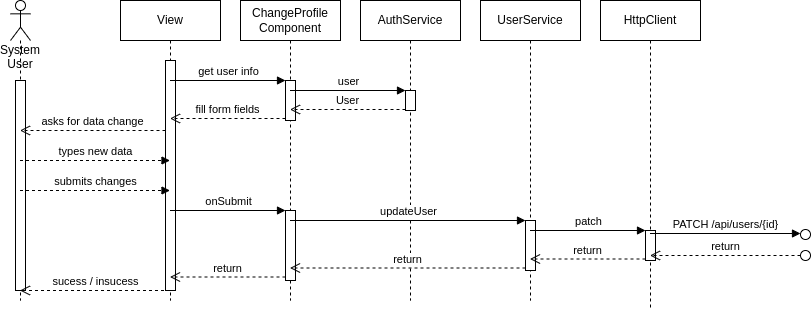

The diagram above was exported from draw.io. Its source (the exported page's mxGraphModel, read from the mxfile embedded in the PNG):
<mxGraphModel dx="907" dy="577" grid="1" gridSize="10" guides="1" tooltips="1" connect="1" arrows="1" fold="1" page="1" pageScale="1" pageWidth="827" pageHeight="1169" math="0" shadow="0">
  <root>
    <mxCell id="0" />
    <mxCell id="1" parent="0" />
    <mxCell id="2" value="System&lt;br&gt;User" style="shape=umlLifeline;participant=umlActor;perimeter=lifelinePerimeter;whiteSpace=wrap;html=1;container=1;collapsible=0;recursiveResize=0;verticalAlign=top;spacingTop=36;outlineConnect=0;" vertex="1" parent="1">
      <mxGeometry x="170" y="120" width="20" height="300" as="geometry" />
    </mxCell>
    <mxCell id="9" value="" style="html=1;points=[];perimeter=orthogonalPerimeter;" vertex="1" parent="2">
      <mxGeometry x="5" y="80" width="10" height="210" as="geometry" />
    </mxCell>
    <mxCell id="3" value="View" style="shape=umlLifeline;perimeter=lifelinePerimeter;whiteSpace=wrap;html=1;container=1;collapsible=0;recursiveResize=0;outlineConnect=0;" vertex="1" parent="1">
      <mxGeometry x="280" y="120" width="100" height="300" as="geometry" />
    </mxCell>
    <mxCell id="8" value="" style="html=1;points=[];perimeter=orthogonalPerimeter;" vertex="1" parent="3">
      <mxGeometry x="45" y="60" width="10" height="230" as="geometry" />
    </mxCell>
    <mxCell id="5" value="asks for data change" style="html=1;verticalAlign=bottom;endArrow=open;dashed=1;endSize=8;rounded=0;" edge="1" parent="3" target="2">
      <mxGeometry relative="1" as="geometry">
        <mxPoint x="45" y="130" as="sourcePoint" />
        <mxPoint x="-145" y="130" as="targetPoint" />
        <Array as="points">
          <mxPoint x="-64.5" y="130" />
        </Array>
      </mxGeometry>
    </mxCell>
    <mxCell id="7" value="ChangeProfile&lt;br&gt;Component" style="shape=umlLifeline;perimeter=lifelinePerimeter;whiteSpace=wrap;html=1;container=1;collapsible=0;recursiveResize=0;outlineConnect=0;" vertex="1" parent="1">
      <mxGeometry x="400" y="120" width="100" height="300" as="geometry" />
    </mxCell>
    <mxCell id="12" value="" style="html=1;points=[];perimeter=orthogonalPerimeter;" vertex="1" parent="7">
      <mxGeometry x="45" y="80" width="10" height="40" as="geometry" />
    </mxCell>
    <mxCell id="20" value="" style="html=1;points=[];perimeter=orthogonalPerimeter;" vertex="1" parent="7">
      <mxGeometry x="45" y="210" width="10" height="70" as="geometry" />
    </mxCell>
    <mxCell id="11" value="AuthService" style="shape=umlLifeline;perimeter=lifelinePerimeter;whiteSpace=wrap;html=1;container=1;collapsible=0;recursiveResize=0;outlineConnect=0;" vertex="1" parent="1">
      <mxGeometry x="520" y="120" width="100" height="300" as="geometry" />
    </mxCell>
    <mxCell id="16" value="" style="html=1;points=[];perimeter=orthogonalPerimeter;" vertex="1" parent="11">
      <mxGeometry x="45" y="90" width="10" height="20" as="geometry" />
    </mxCell>
    <mxCell id="13" value="get user info" style="html=1;verticalAlign=bottom;endArrow=block;entryX=0;entryY=0;rounded=0;" edge="1" target="12" parent="1" source="3">
      <mxGeometry relative="1" as="geometry">
        <mxPoint x="415" y="200" as="sourcePoint" />
      </mxGeometry>
    </mxCell>
    <mxCell id="14" value="fill form fields" style="html=1;verticalAlign=bottom;endArrow=open;dashed=1;endSize=8;exitX=0;exitY=0.95;rounded=0;" edge="1" source="12" parent="1" target="3">
      <mxGeometry relative="1" as="geometry">
        <mxPoint x="415" y="276" as="targetPoint" />
      </mxGeometry>
    </mxCell>
    <mxCell id="17" value="user" style="html=1;verticalAlign=bottom;endArrow=block;entryX=0;entryY=0;rounded=0;" edge="1" target="16" parent="1" source="7">
      <mxGeometry x="0.0026" relative="1" as="geometry">
        <mxPoint x="615" y="210" as="sourcePoint" />
        <mxPoint as="offset" />
      </mxGeometry>
    </mxCell>
    <mxCell id="18" value="User" style="html=1;verticalAlign=bottom;endArrow=open;dashed=1;endSize=8;exitX=0;exitY=0.95;rounded=0;" edge="1" source="16" parent="1" target="7">
      <mxGeometry relative="1" as="geometry">
        <mxPoint x="615" y="286" as="targetPoint" />
      </mxGeometry>
    </mxCell>
    <mxCell id="19" value="types new data" style="html=1;verticalAlign=bottom;endArrow=block;rounded=0;dashed=1;" edge="1" parent="1" source="2" target="3">
      <mxGeometry width="80" relative="1" as="geometry">
        <mxPoint x="130" y="280" as="sourcePoint" />
        <mxPoint x="210" y="280" as="targetPoint" />
        <Array as="points">
          <mxPoint x="270" y="280" />
        </Array>
      </mxGeometry>
    </mxCell>
    <mxCell id="23" value="submits changes" style="html=1;verticalAlign=bottom;endArrow=block;rounded=0;dashed=1;" edge="1" parent="1" source="2" target="3">
      <mxGeometry width="80" relative="1" as="geometry">
        <mxPoint x="140" y="310" as="sourcePoint" />
        <mxPoint x="330" y="310" as="targetPoint" />
        <Array as="points">
          <mxPoint x="270.5" y="310" />
        </Array>
      </mxGeometry>
    </mxCell>
    <mxCell id="21" value="onSubmit" style="html=1;verticalAlign=bottom;endArrow=block;entryX=0;entryY=0;rounded=0;" edge="1" target="20" parent="1" source="3">
      <mxGeometry x="0.0026" relative="1" as="geometry">
        <mxPoint x="415" y="300" as="sourcePoint" />
        <mxPoint as="offset" />
      </mxGeometry>
    </mxCell>
    <mxCell id="22" value="return" style="html=1;verticalAlign=bottom;endArrow=open;dashed=1;endSize=8;exitX=0;exitY=0.95;rounded=0;" edge="1" source="20" parent="1" target="3">
      <mxGeometry relative="1" as="geometry">
        <mxPoint x="415" y="376" as="targetPoint" />
      </mxGeometry>
    </mxCell>
    <mxCell id="25" value="UserService" style="shape=umlLifeline;perimeter=lifelinePerimeter;whiteSpace=wrap;html=1;container=1;collapsible=0;recursiveResize=0;outlineConnect=0;" vertex="1" parent="1">
      <mxGeometry x="640" y="120" width="100" height="300" as="geometry" />
    </mxCell>
    <mxCell id="27" value="" style="html=1;points=[];perimeter=orthogonalPerimeter;" vertex="1" parent="25">
      <mxGeometry x="45" y="220" width="10" height="50" as="geometry" />
    </mxCell>
    <mxCell id="28" value="updateUser" style="html=1;verticalAlign=bottom;endArrow=block;entryX=0;entryY=0;rounded=0;" edge="1" target="27" parent="1" source="7">
      <mxGeometry relative="1" as="geometry">
        <mxPoint x="615" y="330" as="sourcePoint" />
      </mxGeometry>
    </mxCell>
    <mxCell id="29" value="return" style="html=1;verticalAlign=bottom;endArrow=open;dashed=1;endSize=8;exitX=0;exitY=0.95;rounded=0;" edge="1" source="27" parent="1" target="7">
      <mxGeometry x="0.0021" relative="1" as="geometry">
        <mxPoint x="615" y="406" as="targetPoint" />
        <mxPoint as="offset" />
      </mxGeometry>
    </mxCell>
    <mxCell id="30" value="HttpClient" style="shape=umlLifeline;perimeter=lifelinePerimeter;whiteSpace=wrap;html=1;container=1;collapsible=0;recursiveResize=0;outlineConnect=0;" vertex="1" parent="1">
      <mxGeometry x="760" y="120" width="100" height="310" as="geometry" />
    </mxCell>
    <mxCell id="32" value="" style="html=1;points=[];perimeter=orthogonalPerimeter;" vertex="1" parent="30">
      <mxGeometry x="45" y="230" width="10" height="30" as="geometry" />
    </mxCell>
    <mxCell id="33" value="patch" style="html=1;verticalAlign=bottom;endArrow=block;entryX=0;entryY=0;rounded=0;" edge="1" target="32" parent="1" source="25">
      <mxGeometry relative="1" as="geometry">
        <mxPoint x="735" y="350" as="sourcePoint" />
      </mxGeometry>
    </mxCell>
    <mxCell id="34" value="return" style="html=1;verticalAlign=bottom;endArrow=open;dashed=1;endSize=8;exitX=0;exitY=0.95;rounded=0;" edge="1" source="32" parent="1" target="25">
      <mxGeometry relative="1" as="geometry">
        <mxPoint x="735" y="426" as="targetPoint" />
      </mxGeometry>
    </mxCell>
    <mxCell id="35" value="PATCH /api/users/{id}" style="html=1;verticalAlign=bottom;endArrow=block;rounded=0;" edge="1" parent="1">
      <mxGeometry x="-0.0033" width="80" relative="1" as="geometry">
        <mxPoint x="809.5" y="353" as="sourcePoint" />
        <mxPoint x="960" y="353" as="targetPoint" />
        <mxPoint as="offset" />
      </mxGeometry>
    </mxCell>
    <mxCell id="36" value="" style="ellipse;whiteSpace=wrap;html=1;aspect=fixed;" vertex="1" parent="1">
      <mxGeometry x="960" y="349" width="10" height="10" as="geometry" />
    </mxCell>
    <mxCell id="39" value="return" style="html=1;verticalAlign=bottom;endArrow=open;dashed=1;endSize=8;rounded=0;" edge="1" parent="1">
      <mxGeometry relative="1" as="geometry">
        <mxPoint x="960" y="375" as="sourcePoint" />
        <mxPoint x="809.5" y="375" as="targetPoint" />
      </mxGeometry>
    </mxCell>
    <mxCell id="40" value="" style="ellipse;whiteSpace=wrap;html=1;aspect=fixed;" vertex="1" parent="1">
      <mxGeometry x="960" y="370" width="10" height="10" as="geometry" />
    </mxCell>
    <mxCell id="41" value="sucess / insucess" style="html=1;verticalAlign=bottom;endArrow=open;dashed=1;endSize=8;rounded=0;" edge="1" parent="1" source="3" target="2">
      <mxGeometry relative="1" as="geometry">
        <mxPoint x="329.5" y="404" as="sourcePoint" />
        <mxPoint x="179.5" y="404" as="targetPoint" />
        <Array as="points">
          <mxPoint x="300" y="410" />
        </Array>
      </mxGeometry>
    </mxCell>
  </root>
</mxGraphModel>